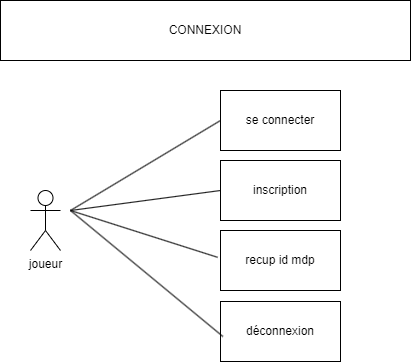

The diagram above was exported from draw.io. Its source (the exported page's mxGraphModel, read from the mxfile embedded in the PNG):
<mxGraphModel dx="1540" dy="1797" grid="1" gridSize="10" guides="1" tooltips="1" connect="1" arrows="1" fold="1" page="1" pageScale="1" pageWidth="827" pageHeight="1169" math="0" shadow="0">
  <root>
    <mxCell id="0" />
    <mxCell id="1" parent="0" />
    <mxCell id="3" value="joueur" style="shape=umlActor;verticalLabelPosition=bottom;verticalAlign=top;html=1;outlineConnect=0;" vertex="1" parent="1">
      <mxGeometry x="220" y="-950" width="30" height="60" as="geometry" />
    </mxCell>
    <mxCell id="4" value="se connecter" style="rounded=0;whiteSpace=wrap;html=1;" vertex="1" parent="1">
      <mxGeometry x="410" y="-1050" width="120" height="60" as="geometry" />
    </mxCell>
    <mxCell id="5" value="" style="endArrow=none;html=1;rounded=0;entryX=0;entryY=0.5;entryDx=0;entryDy=0;" edge="1" parent="1" target="4">
      <mxGeometry width="50" height="50" relative="1" as="geometry">
        <mxPoint x="260" y="-930" as="sourcePoint" />
        <mxPoint x="310" y="-980" as="targetPoint" />
      </mxGeometry>
    </mxCell>
    <mxCell id="6" value="déconnexion" style="rounded=0;whiteSpace=wrap;html=1;" vertex="1" parent="1">
      <mxGeometry x="410" y="-839" width="120" height="60" as="geometry" />
    </mxCell>
    <mxCell id="7" value="recup id mdp" style="rounded=0;whiteSpace=wrap;html=1;" vertex="1" parent="1">
      <mxGeometry x="410" y="-910" width="120" height="60" as="geometry" />
    </mxCell>
    <mxCell id="8" value="inscription" style="rounded=0;whiteSpace=wrap;html=1;" vertex="1" parent="1">
      <mxGeometry x="410" y="-980" width="120" height="60" as="geometry" />
    </mxCell>
    <mxCell id="9" value="" style="endArrow=none;html=1;rounded=0;entryX=0;entryY=0.5;entryDx=0;entryDy=0;" edge="1" parent="1" target="8">
      <mxGeometry width="50" height="50" relative="1" as="geometry">
        <mxPoint x="260" y="-930" as="sourcePoint" />
        <mxPoint x="310" y="-980" as="targetPoint" />
      </mxGeometry>
    </mxCell>
    <mxCell id="10" value="" style="endArrow=none;html=1;rounded=0;entryX=-0.024;entryY=0.447;entryDx=0;entryDy=0;entryPerimeter=0;" edge="1" parent="1" target="7">
      <mxGeometry width="50" height="50" relative="1" as="geometry">
        <mxPoint x="260" y="-930" as="sourcePoint" />
        <mxPoint x="310" y="-980" as="targetPoint" />
      </mxGeometry>
    </mxCell>
    <mxCell id="11" value="" style="endArrow=none;html=1;rounded=0;entryX=0.02;entryY=0.583;entryDx=0;entryDy=0;entryPerimeter=0;" edge="1" parent="1" target="6">
      <mxGeometry width="50" height="50" relative="1" as="geometry">
        <mxPoint x="260" y="-930" as="sourcePoint" />
        <mxPoint x="310" y="-980" as="targetPoint" />
      </mxGeometry>
    </mxCell>
    <mxCell id="13" value="CONNEXION" style="rounded=0;whiteSpace=wrap;html=1;" vertex="1" parent="1">
      <mxGeometry x="190" y="-1140" width="410" height="60" as="geometry" />
    </mxCell>
  </root>
</mxGraphModel>